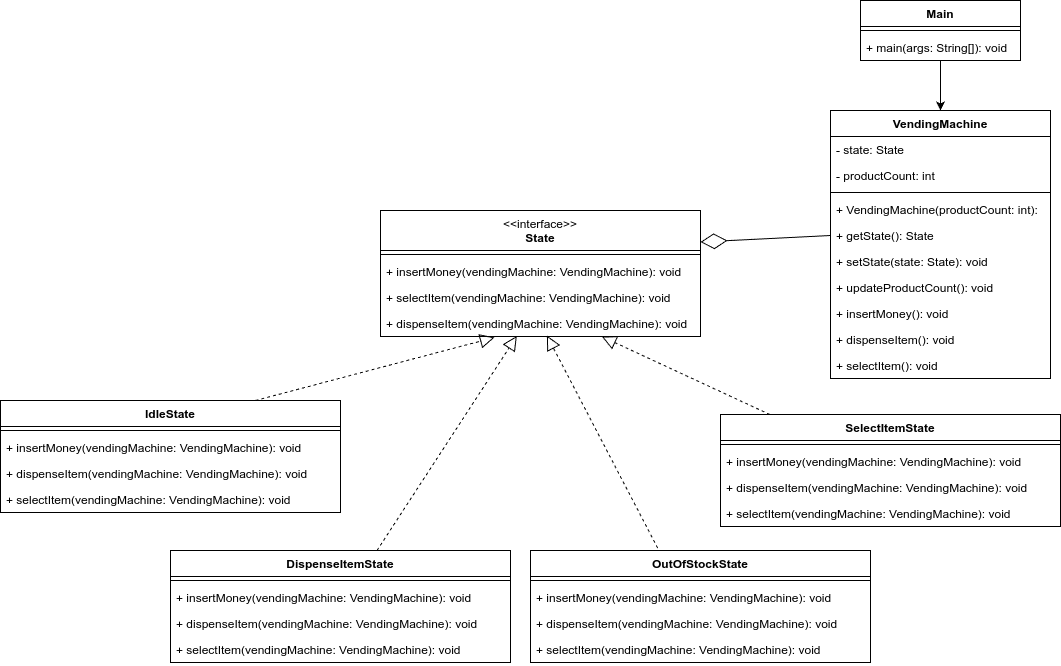

The diagram above was exported from draw.io. Its source (the exported page's mxGraphModel, read from the mxfile embedded in the PNG):
<mxGraphModel dx="2430" dy="2477" grid="1" gridSize="10" guides="1" tooltips="1" connect="1" arrows="1" fold="1" page="1" pageScale="1" pageWidth="850" pageHeight="1100" math="0" shadow="0">
  <root>
    <mxCell id="0" />
    <mxCell id="1" parent="0" />
    <mxCell id="2" value="&lt;span style=&quot;font-weight: normal;&quot;&gt;&amp;lt;&amp;lt;interface&amp;gt;&amp;gt;&lt;/span&gt;&lt;br&gt;State" style="swimlane;fontStyle=1;align=center;verticalAlign=top;childLayout=stackLayout;horizontal=1;startSize=40;horizontalStack=0;resizeParent=1;resizeParentMax=0;resizeLast=0;collapsible=1;marginBottom=0;whiteSpace=wrap;html=1;" vertex="1" parent="1">
      <mxGeometry x="200" y="290" width="320" height="126" as="geometry" />
    </mxCell>
    <mxCell id="3" value="" style="line;strokeWidth=1;fillColor=none;align=left;verticalAlign=middle;spacingTop=-1;spacingLeft=3;spacingRight=3;rotatable=0;labelPosition=right;points=[];portConstraint=eastwest;strokeColor=inherit;" vertex="1" parent="2">
      <mxGeometry y="40" width="320" height="8" as="geometry" />
    </mxCell>
    <mxCell id="4" value="+ insertMoney(vendingMachine: VendingMachine): void" style="text;strokeColor=none;fillColor=none;align=left;verticalAlign=top;spacingLeft=4;spacingRight=4;overflow=hidden;rotatable=0;points=[[0,0.5],[1,0.5]];portConstraint=eastwest;whiteSpace=wrap;html=1;" vertex="1" parent="2">
      <mxGeometry y="48" width="320" height="26" as="geometry" />
    </mxCell>
    <mxCell id="5" value="+ selectItem(vendingMachine: VendingMachine): void" style="text;strokeColor=none;fillColor=none;align=left;verticalAlign=top;spacingLeft=4;spacingRight=4;overflow=hidden;rotatable=0;points=[[0,0.5],[1,0.5]];portConstraint=eastwest;whiteSpace=wrap;html=1;" vertex="1" parent="2">
      <mxGeometry y="74" width="320" height="26" as="geometry" />
    </mxCell>
    <mxCell id="6" value="+ dispenseItem(vendingMachine: VendingMachine): void" style="text;strokeColor=none;fillColor=none;align=left;verticalAlign=top;spacingLeft=4;spacingRight=4;overflow=hidden;rotatable=0;points=[[0,0.5],[1,0.5]];portConstraint=eastwest;whiteSpace=wrap;html=1;" vertex="1" parent="2">
      <mxGeometry y="100" width="320" height="26" as="geometry" />
    </mxCell>
    <mxCell id="7" value="IdleState" style="swimlane;fontStyle=1;align=center;verticalAlign=top;childLayout=stackLayout;horizontal=1;startSize=26;horizontalStack=0;resizeParent=1;resizeParentMax=0;resizeLast=0;collapsible=1;marginBottom=0;whiteSpace=wrap;html=1;" vertex="1" parent="1">
      <mxGeometry x="-180" y="480" width="340" height="112" as="geometry" />
    </mxCell>
    <mxCell id="8" value="" style="line;strokeWidth=1;fillColor=none;align=left;verticalAlign=middle;spacingTop=-1;spacingLeft=3;spacingRight=3;rotatable=0;labelPosition=right;points=[];portConstraint=eastwest;strokeColor=inherit;" vertex="1" parent="7">
      <mxGeometry y="26" width="340" height="8" as="geometry" />
    </mxCell>
    <mxCell id="9" value="+ insertMoney(vendingMachine: VendingMachine): void" style="text;strokeColor=none;fillColor=none;align=left;verticalAlign=top;spacingLeft=4;spacingRight=4;overflow=hidden;rotatable=0;points=[[0,0.5],[1,0.5]];portConstraint=eastwest;whiteSpace=wrap;html=1;" vertex="1" parent="7">
      <mxGeometry y="34" width="340" height="26" as="geometry" />
    </mxCell>
    <mxCell id="10" value="+ dispenseItem(vendingMachine: VendingMachine): void" style="text;strokeColor=none;fillColor=none;align=left;verticalAlign=top;spacingLeft=4;spacingRight=4;overflow=hidden;rotatable=0;points=[[0,0.5],[1,0.5]];portConstraint=eastwest;whiteSpace=wrap;html=1;" vertex="1" parent="7">
      <mxGeometry y="60" width="340" height="26" as="geometry" />
    </mxCell>
    <mxCell id="11" value="+ selectItem(vendingMachine: VendingMachine): void" style="text;strokeColor=none;fillColor=none;align=left;verticalAlign=top;spacingLeft=4;spacingRight=4;overflow=hidden;rotatable=0;points=[[0,0.5],[1,0.5]];portConstraint=eastwest;whiteSpace=wrap;html=1;" vertex="1" parent="7">
      <mxGeometry y="86" width="340" height="26" as="geometry" />
    </mxCell>
    <mxCell id="12" value="VendingMachine" style="swimlane;fontStyle=1;align=center;verticalAlign=top;childLayout=stackLayout;horizontal=1;startSize=26;horizontalStack=0;resizeParent=1;resizeParentMax=0;resizeLast=0;collapsible=1;marginBottom=0;whiteSpace=wrap;html=1;" vertex="1" parent="1">
      <mxGeometry x="650" y="190" width="220" height="268" as="geometry" />
    </mxCell>
    <mxCell id="13" value="- state: State" style="text;strokeColor=none;fillColor=none;align=left;verticalAlign=top;spacingLeft=4;spacingRight=4;overflow=hidden;rotatable=0;points=[[0,0.5],[1,0.5]];portConstraint=eastwest;whiteSpace=wrap;html=1;" vertex="1" parent="12">
      <mxGeometry y="26" width="220" height="26" as="geometry" />
    </mxCell>
    <mxCell id="14" value="- productCount: int" style="text;strokeColor=none;fillColor=none;align=left;verticalAlign=top;spacingLeft=4;spacingRight=4;overflow=hidden;rotatable=0;points=[[0,0.5],[1,0.5]];portConstraint=eastwest;whiteSpace=wrap;html=1;" vertex="1" parent="12">
      <mxGeometry y="52" width="220" height="26" as="geometry" />
    </mxCell>
    <mxCell id="15" value="" style="line;strokeWidth=1;fillColor=none;align=left;verticalAlign=middle;spacingTop=-1;spacingLeft=3;spacingRight=3;rotatable=0;labelPosition=right;points=[];portConstraint=eastwest;strokeColor=inherit;" vertex="1" parent="12">
      <mxGeometry y="78" width="220" height="8" as="geometry" />
    </mxCell>
    <mxCell id="16" value="+ VendingMachine(productCount: int):&amp;nbsp;" style="text;strokeColor=none;fillColor=none;align=left;verticalAlign=top;spacingLeft=4;spacingRight=4;overflow=hidden;rotatable=0;points=[[0,0.5],[1,0.5]];portConstraint=eastwest;whiteSpace=wrap;html=1;" vertex="1" parent="12">
      <mxGeometry y="86" width="220" height="26" as="geometry" />
    </mxCell>
    <mxCell id="17" value="+ getState(): State" style="text;strokeColor=none;fillColor=none;align=left;verticalAlign=top;spacingLeft=4;spacingRight=4;overflow=hidden;rotatable=0;points=[[0,0.5],[1,0.5]];portConstraint=eastwest;whiteSpace=wrap;html=1;" vertex="1" parent="12">
      <mxGeometry y="112" width="220" height="26" as="geometry" />
    </mxCell>
    <mxCell id="18" value="+ setState(state: State): void" style="text;strokeColor=none;fillColor=none;align=left;verticalAlign=top;spacingLeft=4;spacingRight=4;overflow=hidden;rotatable=0;points=[[0,0.5],[1,0.5]];portConstraint=eastwest;whiteSpace=wrap;html=1;" vertex="1" parent="12">
      <mxGeometry y="138" width="220" height="26" as="geometry" />
    </mxCell>
    <mxCell id="19" value="+&amp;nbsp;updateProductCount()&lt;span style=&quot;background-color: initial;&quot;&gt;: void&lt;/span&gt;" style="text;strokeColor=none;fillColor=none;align=left;verticalAlign=top;spacingLeft=4;spacingRight=4;overflow=hidden;rotatable=0;points=[[0,0.5],[1,0.5]];portConstraint=eastwest;whiteSpace=wrap;html=1;" vertex="1" parent="12">
      <mxGeometry y="164" width="220" height="26" as="geometry" />
    </mxCell>
    <mxCell id="20" value="+ insertMoney()&lt;span style=&quot;background-color: initial;&quot;&gt;: void&lt;/span&gt;" style="text;strokeColor=none;fillColor=none;align=left;verticalAlign=top;spacingLeft=4;spacingRight=4;overflow=hidden;rotatable=0;points=[[0,0.5],[1,0.5]];portConstraint=eastwest;whiteSpace=wrap;html=1;" vertex="1" parent="12">
      <mxGeometry y="190" width="220" height="26" as="geometry" />
    </mxCell>
    <mxCell id="21" value="+ dispenseItem()&lt;span style=&quot;background-color: initial;&quot;&gt;: void&lt;/span&gt;" style="text;strokeColor=none;fillColor=none;align=left;verticalAlign=top;spacingLeft=4;spacingRight=4;overflow=hidden;rotatable=0;points=[[0,0.5],[1,0.5]];portConstraint=eastwest;whiteSpace=wrap;html=1;" vertex="1" parent="12">
      <mxGeometry y="216" width="220" height="26" as="geometry" />
    </mxCell>
    <mxCell id="22" value="+ selectItem()&lt;span style=&quot;background-color: initial;&quot;&gt;: void&lt;/span&gt;" style="text;strokeColor=none;fillColor=none;align=left;verticalAlign=top;spacingLeft=4;spacingRight=4;overflow=hidden;rotatable=0;points=[[0,0.5],[1,0.5]];portConstraint=eastwest;whiteSpace=wrap;html=1;" vertex="1" parent="12">
      <mxGeometry y="242" width="220" height="26" as="geometry" />
    </mxCell>
    <mxCell id="23" value="" style="endArrow=diamondThin;endFill=0;endSize=24;html=1;rounded=0;entryX=1;entryY=0.25;entryDx=0;entryDy=0;exitX=0;exitY=0.5;exitDx=0;exitDy=0;" edge="1" source="17" target="2" parent="1">
      <mxGeometry width="160" relative="1" as="geometry">
        <mxPoint x="540" y="400" as="sourcePoint" />
        <mxPoint x="700" y="400" as="targetPoint" />
      </mxGeometry>
    </mxCell>
    <mxCell id="24" style="edgeStyle=orthogonalEdgeStyle;rounded=0;orthogonalLoop=1;jettySize=auto;html=1;" edge="1" source="25" target="12" parent="1">
      <mxGeometry relative="1" as="geometry" />
    </mxCell>
    <mxCell id="25" value="Main" style="swimlane;fontStyle=1;align=center;verticalAlign=top;childLayout=stackLayout;horizontal=1;startSize=26;horizontalStack=0;resizeParent=1;resizeParentMax=0;resizeLast=0;collapsible=1;marginBottom=0;whiteSpace=wrap;html=1;" vertex="1" parent="1">
      <mxGeometry x="680" y="80" width="160" height="60" as="geometry" />
    </mxCell>
    <mxCell id="26" value="" style="line;strokeWidth=1;fillColor=none;align=left;verticalAlign=middle;spacingTop=-1;spacingLeft=3;spacingRight=3;rotatable=0;labelPosition=right;points=[];portConstraint=eastwest;strokeColor=inherit;" vertex="1" parent="25">
      <mxGeometry y="26" width="160" height="8" as="geometry" />
    </mxCell>
    <mxCell id="27" value="+ main(args: String[]): void" style="text;strokeColor=none;fillColor=none;align=left;verticalAlign=top;spacingLeft=4;spacingRight=4;overflow=hidden;rotatable=0;points=[[0,0.5],[1,0.5]];portConstraint=eastwest;whiteSpace=wrap;html=1;" vertex="1" parent="25">
      <mxGeometry y="34" width="160" height="26" as="geometry" />
    </mxCell>
    <mxCell id="28" value="SelectItemState" style="swimlane;fontStyle=1;align=center;verticalAlign=top;childLayout=stackLayout;horizontal=1;startSize=26;horizontalStack=0;resizeParent=1;resizeParentMax=0;resizeLast=0;collapsible=1;marginBottom=0;whiteSpace=wrap;html=1;" vertex="1" parent="1">
      <mxGeometry x="540" y="494" width="340" height="112" as="geometry" />
    </mxCell>
    <mxCell id="29" value="" style="line;strokeWidth=1;fillColor=none;align=left;verticalAlign=middle;spacingTop=-1;spacingLeft=3;spacingRight=3;rotatable=0;labelPosition=right;points=[];portConstraint=eastwest;strokeColor=inherit;" vertex="1" parent="28">
      <mxGeometry y="26" width="340" height="8" as="geometry" />
    </mxCell>
    <mxCell id="30" value="+ insertMoney(vendingMachine: VendingMachine): void" style="text;strokeColor=none;fillColor=none;align=left;verticalAlign=top;spacingLeft=4;spacingRight=4;overflow=hidden;rotatable=0;points=[[0,0.5],[1,0.5]];portConstraint=eastwest;whiteSpace=wrap;html=1;" vertex="1" parent="28">
      <mxGeometry y="34" width="340" height="26" as="geometry" />
    </mxCell>
    <mxCell id="31" value="+ dispenseItem(vendingMachine: VendingMachine): void" style="text;strokeColor=none;fillColor=none;align=left;verticalAlign=top;spacingLeft=4;spacingRight=4;overflow=hidden;rotatable=0;points=[[0,0.5],[1,0.5]];portConstraint=eastwest;whiteSpace=wrap;html=1;" vertex="1" parent="28">
      <mxGeometry y="60" width="340" height="26" as="geometry" />
    </mxCell>
    <mxCell id="32" value="+ selectItem(vendingMachine: VendingMachine): void" style="text;strokeColor=none;fillColor=none;align=left;verticalAlign=top;spacingLeft=4;spacingRight=4;overflow=hidden;rotatable=0;points=[[0,0.5],[1,0.5]];portConstraint=eastwest;whiteSpace=wrap;html=1;" vertex="1" parent="28">
      <mxGeometry y="86" width="340" height="26" as="geometry" />
    </mxCell>
    <mxCell id="33" value="DispenseItemState" style="swimlane;fontStyle=1;align=center;verticalAlign=top;childLayout=stackLayout;horizontal=1;startSize=26;horizontalStack=0;resizeParent=1;resizeParentMax=0;resizeLast=0;collapsible=1;marginBottom=0;whiteSpace=wrap;html=1;" vertex="1" parent="1">
      <mxGeometry x="-10" y="630" width="340" height="112" as="geometry" />
    </mxCell>
    <mxCell id="34" value="" style="line;strokeWidth=1;fillColor=none;align=left;verticalAlign=middle;spacingTop=-1;spacingLeft=3;spacingRight=3;rotatable=0;labelPosition=right;points=[];portConstraint=eastwest;strokeColor=inherit;" vertex="1" parent="33">
      <mxGeometry y="26" width="340" height="8" as="geometry" />
    </mxCell>
    <mxCell id="35" value="+ insertMoney(vendingMachine: VendingMachine): void" style="text;strokeColor=none;fillColor=none;align=left;verticalAlign=top;spacingLeft=4;spacingRight=4;overflow=hidden;rotatable=0;points=[[0,0.5],[1,0.5]];portConstraint=eastwest;whiteSpace=wrap;html=1;" vertex="1" parent="33">
      <mxGeometry y="34" width="340" height="26" as="geometry" />
    </mxCell>
    <mxCell id="36" value="+ dispenseItem(vendingMachine: VendingMachine): void" style="text;strokeColor=none;fillColor=none;align=left;verticalAlign=top;spacingLeft=4;spacingRight=4;overflow=hidden;rotatable=0;points=[[0,0.5],[1,0.5]];portConstraint=eastwest;whiteSpace=wrap;html=1;" vertex="1" parent="33">
      <mxGeometry y="60" width="340" height="26" as="geometry" />
    </mxCell>
    <mxCell id="37" value="+ selectItem(vendingMachine: VendingMachine): void" style="text;strokeColor=none;fillColor=none;align=left;verticalAlign=top;spacingLeft=4;spacingRight=4;overflow=hidden;rotatable=0;points=[[0,0.5],[1,0.5]];portConstraint=eastwest;whiteSpace=wrap;html=1;" vertex="1" parent="33">
      <mxGeometry y="86" width="340" height="26" as="geometry" />
    </mxCell>
    <mxCell id="38" value="OutOfStockState" style="swimlane;fontStyle=1;align=center;verticalAlign=top;childLayout=stackLayout;horizontal=1;startSize=26;horizontalStack=0;resizeParent=1;resizeParentMax=0;resizeLast=0;collapsible=1;marginBottom=0;whiteSpace=wrap;html=1;" vertex="1" parent="1">
      <mxGeometry x="350" y="630" width="340" height="112" as="geometry" />
    </mxCell>
    <mxCell id="39" value="" style="line;strokeWidth=1;fillColor=none;align=left;verticalAlign=middle;spacingTop=-1;spacingLeft=3;spacingRight=3;rotatable=0;labelPosition=right;points=[];portConstraint=eastwest;strokeColor=inherit;" vertex="1" parent="38">
      <mxGeometry y="26" width="340" height="8" as="geometry" />
    </mxCell>
    <mxCell id="40" value="+ insertMoney(vendingMachine: VendingMachine): void" style="text;strokeColor=none;fillColor=none;align=left;verticalAlign=top;spacingLeft=4;spacingRight=4;overflow=hidden;rotatable=0;points=[[0,0.5],[1,0.5]];portConstraint=eastwest;whiteSpace=wrap;html=1;" vertex="1" parent="38">
      <mxGeometry y="34" width="340" height="26" as="geometry" />
    </mxCell>
    <mxCell id="41" value="+ dispenseItem(vendingMachine: VendingMachine): void" style="text;strokeColor=none;fillColor=none;align=left;verticalAlign=top;spacingLeft=4;spacingRight=4;overflow=hidden;rotatable=0;points=[[0,0.5],[1,0.5]];portConstraint=eastwest;whiteSpace=wrap;html=1;" vertex="1" parent="38">
      <mxGeometry y="60" width="340" height="26" as="geometry" />
    </mxCell>
    <mxCell id="42" value="+ selectItem(vendingMachine: VendingMachine): void" style="text;strokeColor=none;fillColor=none;align=left;verticalAlign=top;spacingLeft=4;spacingRight=4;overflow=hidden;rotatable=0;points=[[0,0.5],[1,0.5]];portConstraint=eastwest;whiteSpace=wrap;html=1;" vertex="1" parent="38">
      <mxGeometry y="86" width="340" height="26" as="geometry" />
    </mxCell>
    <mxCell id="43" value="" style="endArrow=block;dashed=1;endFill=0;endSize=12;html=1;rounded=0;entryX=0.356;entryY=1.038;entryDx=0;entryDy=0;entryPerimeter=0;exitX=0.75;exitY=0;exitDx=0;exitDy=0;" edge="1" source="7" target="6" parent="1">
      <mxGeometry width="160" relative="1" as="geometry">
        <mxPoint x="50" y="380" as="sourcePoint" />
        <mxPoint x="210" y="380" as="targetPoint" />
      </mxGeometry>
    </mxCell>
    <mxCell id="44" value="" style="endArrow=block;dashed=1;endFill=0;endSize=12;html=1;rounded=0;entryX=0.426;entryY=0.982;entryDx=0;entryDy=0;entryPerimeter=0;" edge="1" source="33" target="6" parent="1">
      <mxGeometry width="160" relative="1" as="geometry">
        <mxPoint x="85" y="490" as="sourcePoint" />
        <mxPoint x="330" y="420" as="targetPoint" />
      </mxGeometry>
    </mxCell>
    <mxCell id="45" value="" style="endArrow=block;dashed=1;endFill=0;endSize=12;html=1;rounded=0;entryX=0.52;entryY=0.963;entryDx=0;entryDy=0;entryPerimeter=0;exitX=0.374;exitY=-0.022;exitDx=0;exitDy=0;exitPerimeter=0;" edge="1" source="38" target="6" parent="1">
      <mxGeometry width="160" relative="1" as="geometry">
        <mxPoint x="95" y="500" as="sourcePoint" />
        <mxPoint x="334" y="437" as="targetPoint" />
      </mxGeometry>
    </mxCell>
    <mxCell id="46" value="" style="endArrow=block;dashed=1;endFill=0;endSize=12;html=1;rounded=0;entryX=0.692;entryY=1.005;entryDx=0;entryDy=0;entryPerimeter=0;" edge="1" source="28" target="6" parent="1">
      <mxGeometry width="160" relative="1" as="geometry">
        <mxPoint x="105" y="510" as="sourcePoint" />
        <mxPoint x="344" y="447" as="targetPoint" />
      </mxGeometry>
    </mxCell>
  </root>
</mxGraphModel>